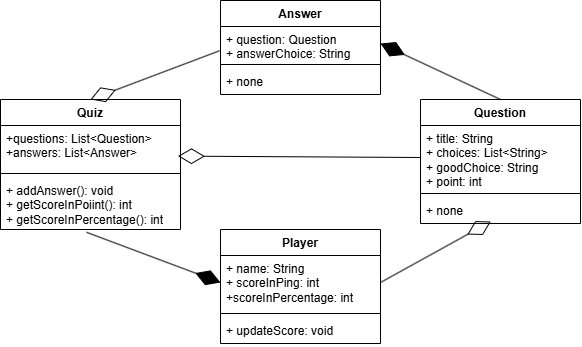

The diagram above was exported from draw.io. Its source (the exported page's mxGraphModel, read from the mxfile embedded in the PNG):
<mxGraphModel dx="1340" dy="709" grid="1" gridSize="10" guides="1" tooltips="1" connect="1" arrows="1" fold="1" page="1" pageScale="1" pageWidth="827" pageHeight="1169" math="0" shadow="0">
  <root>
    <mxCell id="0" />
    <mxCell id="1" parent="0" />
    <mxCell id="JLoe1_auDjqRJKIChBjw-1" value="Quiz" style="swimlane;fontStyle=1;align=center;verticalAlign=top;childLayout=stackLayout;horizontal=1;startSize=26;horizontalStack=0;resizeParent=1;resizeParentMax=0;resizeLast=0;collapsible=1;marginBottom=0;whiteSpace=wrap;html=1;" vertex="1" parent="1">
      <mxGeometry x="100" y="229" width="180" height="130" as="geometry" />
    </mxCell>
    <mxCell id="JLoe1_auDjqRJKIChBjw-2" value="+questions: List&amp;lt;Question&amp;gt;&lt;div&gt;+answers: List&amp;lt;Answer&amp;gt;&lt;/div&gt;" style="text;strokeColor=none;fillColor=none;align=left;verticalAlign=top;spacingLeft=4;spacingRight=4;overflow=hidden;rotatable=0;points=[[0,0.5],[1,0.5]];portConstraint=eastwest;whiteSpace=wrap;html=1;" vertex="1" parent="JLoe1_auDjqRJKIChBjw-1">
      <mxGeometry y="26" width="180" height="44" as="geometry" />
    </mxCell>
    <mxCell id="JLoe1_auDjqRJKIChBjw-3" value="" style="line;strokeWidth=1;fillColor=none;align=left;verticalAlign=middle;spacingTop=-1;spacingLeft=3;spacingRight=3;rotatable=0;labelPosition=right;points=[];portConstraint=eastwest;strokeColor=inherit;" vertex="1" parent="JLoe1_auDjqRJKIChBjw-1">
      <mxGeometry y="70" width="180" height="8" as="geometry" />
    </mxCell>
    <mxCell id="JLoe1_auDjqRJKIChBjw-4" value="+ addAnswer(): void&lt;div&gt;+ getScoreInPoiint(): int&lt;/div&gt;&lt;div&gt;+ getScoreInPercentage(): int&lt;/div&gt;" style="text;strokeColor=none;fillColor=none;align=left;verticalAlign=top;spacingLeft=4;spacingRight=4;overflow=hidden;rotatable=0;points=[[0,0.5],[1,0.5]];portConstraint=eastwest;whiteSpace=wrap;html=1;" vertex="1" parent="JLoe1_auDjqRJKIChBjw-1">
      <mxGeometry y="78" width="180" height="52" as="geometry" />
    </mxCell>
    <mxCell id="JLoe1_auDjqRJKIChBjw-5" value="Answer" style="swimlane;fontStyle=1;align=center;verticalAlign=top;childLayout=stackLayout;horizontal=1;startSize=26;horizontalStack=0;resizeParent=1;resizeParentMax=0;resizeLast=0;collapsible=1;marginBottom=0;whiteSpace=wrap;html=1;" vertex="1" parent="1">
      <mxGeometry x="320" y="130" width="160" height="94" as="geometry" />
    </mxCell>
    <mxCell id="JLoe1_auDjqRJKIChBjw-6" value="+ question: Question&lt;div&gt;+ answerChoice: String&lt;/div&gt;" style="text;strokeColor=none;fillColor=none;align=left;verticalAlign=top;spacingLeft=4;spacingRight=4;overflow=hidden;rotatable=0;points=[[0,0.5],[1,0.5]];portConstraint=eastwest;whiteSpace=wrap;html=1;" vertex="1" parent="JLoe1_auDjqRJKIChBjw-5">
      <mxGeometry y="26" width="160" height="34" as="geometry" />
    </mxCell>
    <mxCell id="JLoe1_auDjqRJKIChBjw-7" value="" style="line;strokeWidth=1;fillColor=none;align=left;verticalAlign=middle;spacingTop=-1;spacingLeft=3;spacingRight=3;rotatable=0;labelPosition=right;points=[];portConstraint=eastwest;strokeColor=inherit;" vertex="1" parent="JLoe1_auDjqRJKIChBjw-5">
      <mxGeometry y="60" width="160" height="8" as="geometry" />
    </mxCell>
    <mxCell id="JLoe1_auDjqRJKIChBjw-8" value="+ none" style="text;strokeColor=none;fillColor=none;align=left;verticalAlign=top;spacingLeft=4;spacingRight=4;overflow=hidden;rotatable=0;points=[[0,0.5],[1,0.5]];portConstraint=eastwest;whiteSpace=wrap;html=1;" vertex="1" parent="JLoe1_auDjqRJKIChBjw-5">
      <mxGeometry y="68" width="160" height="26" as="geometry" />
    </mxCell>
    <mxCell id="JLoe1_auDjqRJKIChBjw-9" value="Question" style="swimlane;fontStyle=1;align=center;verticalAlign=top;childLayout=stackLayout;horizontal=1;startSize=26;horizontalStack=0;resizeParent=1;resizeParentMax=0;resizeLast=0;collapsible=1;marginBottom=0;whiteSpace=wrap;html=1;" vertex="1" parent="1">
      <mxGeometry x="520" y="229" width="160" height="124" as="geometry" />
    </mxCell>
    <mxCell id="JLoe1_auDjqRJKIChBjw-10" value="+ title: String&lt;div&gt;+ choices: List&amp;lt;String&amp;gt;&lt;/div&gt;&lt;div&gt;+ goodChoice: String&lt;/div&gt;&lt;div&gt;+ point: int&lt;/div&gt;" style="text;strokeColor=none;fillColor=none;align=left;verticalAlign=top;spacingLeft=4;spacingRight=4;overflow=hidden;rotatable=0;points=[[0,0.5],[1,0.5]];portConstraint=eastwest;whiteSpace=wrap;html=1;" vertex="1" parent="JLoe1_auDjqRJKIChBjw-9">
      <mxGeometry y="26" width="160" height="64" as="geometry" />
    </mxCell>
    <mxCell id="JLoe1_auDjqRJKIChBjw-11" value="" style="line;strokeWidth=1;fillColor=none;align=left;verticalAlign=middle;spacingTop=-1;spacingLeft=3;spacingRight=3;rotatable=0;labelPosition=right;points=[];portConstraint=eastwest;strokeColor=inherit;" vertex="1" parent="JLoe1_auDjqRJKIChBjw-9">
      <mxGeometry y="90" width="160" height="8" as="geometry" />
    </mxCell>
    <mxCell id="JLoe1_auDjqRJKIChBjw-12" value="+ none" style="text;strokeColor=none;fillColor=none;align=left;verticalAlign=top;spacingLeft=4;spacingRight=4;overflow=hidden;rotatable=0;points=[[0,0.5],[1,0.5]];portConstraint=eastwest;whiteSpace=wrap;html=1;" vertex="1" parent="JLoe1_auDjqRJKIChBjw-9">
      <mxGeometry y="98" width="160" height="26" as="geometry" />
    </mxCell>
    <mxCell id="JLoe1_auDjqRJKIChBjw-13" value="" style="endArrow=diamondThin;endFill=1;endSize=24;html=1;rounded=0;exitX=0.5;exitY=0;exitDx=0;exitDy=0;entryX=1;entryY=0.5;entryDx=0;entryDy=0;" edge="1" parent="1" source="JLoe1_auDjqRJKIChBjw-9" target="JLoe1_auDjqRJKIChBjw-6">
      <mxGeometry width="160" relative="1" as="geometry">
        <mxPoint x="540" y="490" as="sourcePoint" />
        <mxPoint x="460" y="420" as="targetPoint" />
      </mxGeometry>
    </mxCell>
    <mxCell id="JLoe1_auDjqRJKIChBjw-15" value="" style="endArrow=diamondThin;endFill=0;endSize=24;html=1;rounded=0;entryX=0.986;entryY=0.696;entryDx=0;entryDy=0;exitX=0;exitY=0.5;exitDx=0;exitDy=0;entryPerimeter=0;" edge="1" parent="1" source="JLoe1_auDjqRJKIChBjw-10" target="JLoe1_auDjqRJKIChBjw-2">
      <mxGeometry width="160" relative="1" as="geometry">
        <mxPoint x="410" y="420" as="sourcePoint" />
        <mxPoint x="450" y="360" as="targetPoint" />
      </mxGeometry>
    </mxCell>
    <mxCell id="JLoe1_auDjqRJKIChBjw-16" value="" style="endArrow=diamondThin;endFill=0;endSize=24;html=1;rounded=0;exitX=-0.005;exitY=0.712;exitDx=0;exitDy=0;entryX=0.5;entryY=0;entryDx=0;entryDy=0;exitPerimeter=0;" edge="1" parent="1" source="JLoe1_auDjqRJKIChBjw-6" target="JLoe1_auDjqRJKIChBjw-1">
      <mxGeometry width="160" relative="1" as="geometry">
        <mxPoint x="580" y="390" as="sourcePoint" />
        <mxPoint x="340" y="380" as="targetPoint" />
      </mxGeometry>
    </mxCell>
    <mxCell id="JLoe1_auDjqRJKIChBjw-17" value="Player" style="swimlane;fontStyle=1;align=center;verticalAlign=top;childLayout=stackLayout;horizontal=1;startSize=26;horizontalStack=0;resizeParent=1;resizeParentMax=0;resizeLast=0;collapsible=1;marginBottom=0;whiteSpace=wrap;html=1;" vertex="1" parent="1">
      <mxGeometry x="320" y="359" width="160" height="114" as="geometry" />
    </mxCell>
    <mxCell id="JLoe1_auDjqRJKIChBjw-18" value="+ name: String&lt;div&gt;+ scoreInPing: int&lt;/div&gt;&lt;div&gt;+scoreInPercentage: int&lt;/div&gt;" style="text;strokeColor=none;fillColor=none;align=left;verticalAlign=top;spacingLeft=4;spacingRight=4;overflow=hidden;rotatable=0;points=[[0,0.5],[1,0.5]];portConstraint=eastwest;whiteSpace=wrap;html=1;" vertex="1" parent="JLoe1_auDjqRJKIChBjw-17">
      <mxGeometry y="26" width="160" height="54" as="geometry" />
    </mxCell>
    <mxCell id="JLoe1_auDjqRJKIChBjw-19" value="" style="line;strokeWidth=1;fillColor=none;align=left;verticalAlign=middle;spacingTop=-1;spacingLeft=3;spacingRight=3;rotatable=0;labelPosition=right;points=[];portConstraint=eastwest;strokeColor=inherit;" vertex="1" parent="JLoe1_auDjqRJKIChBjw-17">
      <mxGeometry y="80" width="160" height="8" as="geometry" />
    </mxCell>
    <mxCell id="JLoe1_auDjqRJKIChBjw-20" value="+ updateScore: void" style="text;strokeColor=none;fillColor=none;align=left;verticalAlign=top;spacingLeft=4;spacingRight=4;overflow=hidden;rotatable=0;points=[[0,0.5],[1,0.5]];portConstraint=eastwest;whiteSpace=wrap;html=1;" vertex="1" parent="JLoe1_auDjqRJKIChBjw-17">
      <mxGeometry y="88" width="160" height="26" as="geometry" />
    </mxCell>
    <mxCell id="JLoe1_auDjqRJKIChBjw-21" value="" style="endArrow=diamondThin;endFill=1;endSize=24;html=1;rounded=0;exitX=0.478;exitY=1.054;exitDx=0;exitDy=0;exitPerimeter=0;entryX=0;entryY=0.5;entryDx=0;entryDy=0;" edge="1" parent="1" source="JLoe1_auDjqRJKIChBjw-4" target="JLoe1_auDjqRJKIChBjw-18">
      <mxGeometry width="160" relative="1" as="geometry">
        <mxPoint x="420" y="420" as="sourcePoint" />
        <mxPoint x="580" y="420" as="targetPoint" />
      </mxGeometry>
    </mxCell>
    <mxCell id="JLoe1_auDjqRJKIChBjw-22" value="" style="endArrow=diamondThin;endFill=0;endSize=24;html=1;rounded=0;entryX=0.44;entryY=0.923;entryDx=0;entryDy=0;entryPerimeter=0;exitX=1;exitY=0.5;exitDx=0;exitDy=0;" edge="1" parent="1" source="JLoe1_auDjqRJKIChBjw-18" target="JLoe1_auDjqRJKIChBjw-12">
      <mxGeometry width="160" relative="1" as="geometry">
        <mxPoint x="420" y="420" as="sourcePoint" />
        <mxPoint x="580" y="420" as="targetPoint" />
      </mxGeometry>
    </mxCell>
  </root>
</mxGraphModel>